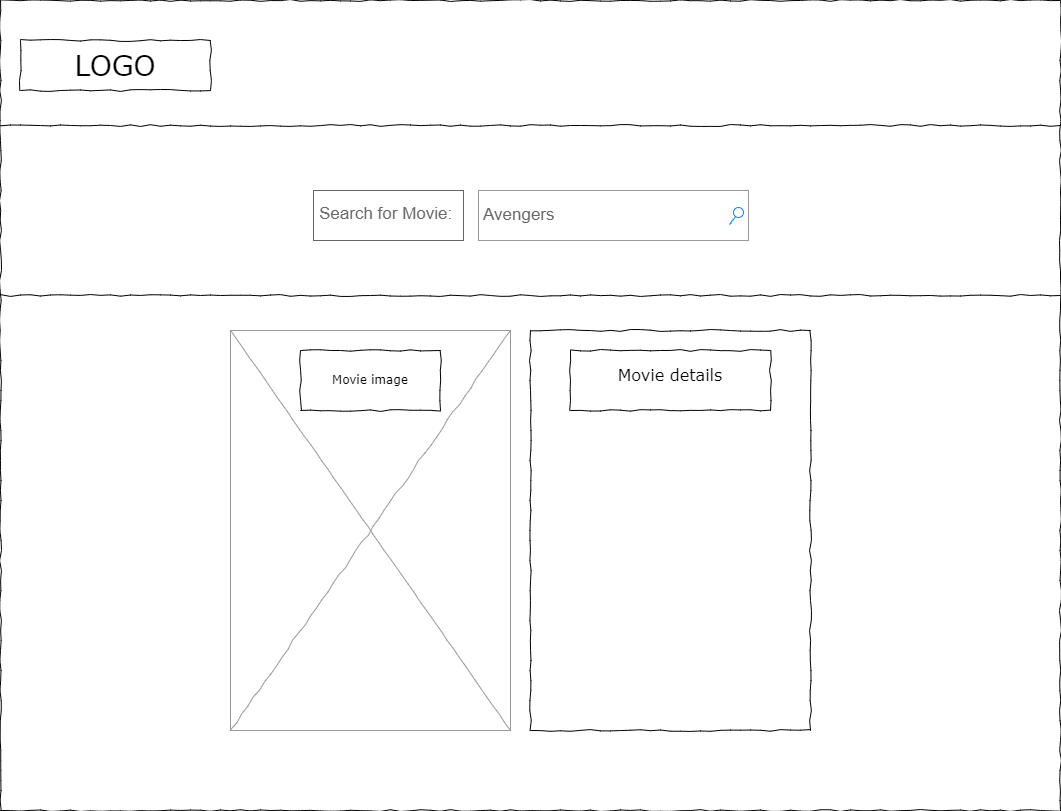

The diagram above was exported from draw.io. Its source (the exported page's mxGraphModel, read from the mxfile embedded in the PNG):
<mxGraphModel dx="1434" dy="731" grid="1" gridSize="10" guides="1" tooltips="1" connect="1" arrows="1" fold="1" page="1" pageScale="1" pageWidth="1100" pageHeight="850" background="none" math="0" shadow="0">
  <root>
    <mxCell id="0" />
    <mxCell id="1" parent="0" />
    <mxCell id="ugMlGXew-I8-zvi9ZgfA-11" value="" style="whiteSpace=wrap;html=1;rounded=0;shadow=0;labelBackgroundColor=none;strokeColor=#000000;strokeWidth=1;fillColor=none;fontFamily=Verdana;fontSize=12;fontColor=#000000;align=center;comic=1;" vertex="1" parent="1">
      <mxGeometry x="30" y="30" width="1060" height="810" as="geometry" />
    </mxCell>
    <mxCell id="677b7b8949515195-16" value="" style="verticalLabelPosition=bottom;shadow=0;dashed=0;align=center;html=1;verticalAlign=top;strokeWidth=1;shape=mxgraph.mockup.graphics.simpleIcon;strokeColor=#999999;rounded=0;labelBackgroundColor=none;fontFamily=Verdana;fontSize=14;fontColor=#000000;comic=1;" parent="1" vertex="1">
      <mxGeometry x="260" y="360" width="280" height="400" as="geometry" />
    </mxCell>
    <mxCell id="677b7b8949515195-25" value="&lt;div style=&quot;&quot;&gt;&lt;br&gt;&lt;/div&gt;" style="whiteSpace=wrap;html=1;rounded=0;shadow=0;labelBackgroundColor=none;strokeWidth=1;fillColor=none;fontFamily=Verdana;fontSize=12;align=center;comic=1;" parent="1" vertex="1">
      <mxGeometry x="560" y="360" width="280" height="400" as="geometry" />
    </mxCell>
    <mxCell id="ugMlGXew-I8-zvi9ZgfA-12" value="LOGO" style="whiteSpace=wrap;html=1;rounded=0;shadow=0;labelBackgroundColor=none;strokeWidth=1;fontFamily=Verdana;fontSize=28;align=center;comic=1;" vertex="1" parent="1">
      <mxGeometry x="50" y="70" width="190" height="50" as="geometry" />
    </mxCell>
    <mxCell id="ugMlGXew-I8-zvi9ZgfA-13" value="Avengers" style="strokeWidth=1;shadow=0;dashed=0;align=center;html=1;shape=mxgraph.mockup.forms.searchBox;strokeColor=#999999;mainText=;strokeColor2=#008cff;fontColor=#666666;fontSize=17;align=left;spacingLeft=3;rounded=0;labelBackgroundColor=none;comic=1;" vertex="1" parent="1">
      <mxGeometry x="508" y="220" width="270" height="50" as="geometry" />
    </mxCell>
    <mxCell id="ugMlGXew-I8-zvi9ZgfA-14" value="" style="line;strokeWidth=1;html=1;rounded=0;shadow=0;labelBackgroundColor=none;fillColor=none;fontFamily=Verdana;fontSize=14;fontColor=#000000;align=center;comic=1;" vertex="1" parent="1">
      <mxGeometry x="30" y="150" width="1060" height="10" as="geometry" />
    </mxCell>
    <mxCell id="ugMlGXew-I8-zvi9ZgfA-15" value="Search for Movie:" style="strokeWidth=1;shadow=0;dashed=0;align=center;html=1;shape=mxgraph.mockup.text.textBox;fontColor=#666666;align=left;fontSize=17;spacingLeft=4;spacingTop=-3;whiteSpace=wrap;strokeColor=#666666;mainText=" vertex="1" parent="1">
      <mxGeometry x="343" y="220" width="150" height="50" as="geometry" />
    </mxCell>
    <mxCell id="ugMlGXew-I8-zvi9ZgfA-16" value="" style="line;strokeWidth=1;html=1;rounded=0;shadow=0;labelBackgroundColor=none;fillColor=none;fontFamily=Verdana;fontSize=14;fontColor=#000000;align=center;comic=1;" vertex="1" parent="1">
      <mxGeometry x="30" y="320" width="1060" height="10" as="geometry" />
    </mxCell>
    <mxCell id="ugMlGXew-I8-zvi9ZgfA-21" value="Movie image" style="whiteSpace=wrap;html=1;rounded=0;shadow=0;labelBackgroundColor=none;strokeWidth=1;fillColor=none;fontFamily=Verdana;fontSize=12;align=center;comic=1;" vertex="1" parent="1">
      <mxGeometry x="330" y="380" width="140" height="60" as="geometry" />
    </mxCell>
    <mxCell id="ugMlGXew-I8-zvi9ZgfA-22" value="&lt;div style=&quot;text-align: justify;&quot;&gt;&lt;font style=&quot;font-size: 16px;&quot;&gt;Movie details&lt;/font&gt;&lt;/div&gt;" style="whiteSpace=wrap;html=1;rounded=0;shadow=0;labelBackgroundColor=none;strokeWidth=1;fillColor=none;fontFamily=Verdana;fontSize=12;align=center;verticalAlign=top;spacing=10;comic=1;" vertex="1" parent="1">
      <mxGeometry x="600" y="380" width="200" height="60" as="geometry" />
    </mxCell>
  </root>
</mxGraphModel>